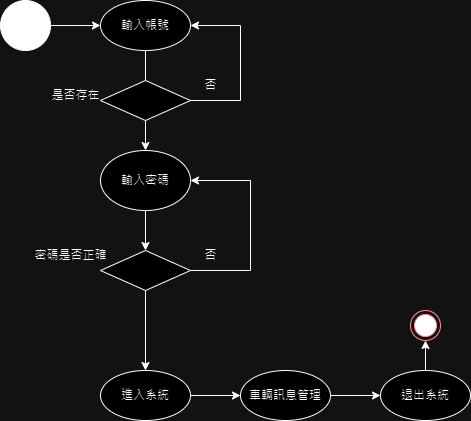

The diagram above was exported from draw.io. Its source (the exported page's mxGraphModel, read from the mxfile embedded in the PNG):
<mxGraphModel dx="1050" dy="565" grid="1" gridSize="10" guides="1" tooltips="1" connect="1" arrows="1" fold="1" page="1" pageScale="1" pageWidth="827" pageHeight="1169" math="0" shadow="0">
  <root>
    <mxCell id="0" />
    <mxCell id="1" parent="0" />
    <mxCell id="sT89LaiWiVv3Fd6UkNeW-17" value="" style="edgeStyle=orthogonalEdgeStyle;rounded=0;orthogonalLoop=1;jettySize=auto;html=1;" parent="1" source="sT89LaiWiVv3Fd6UkNeW-2" target="sT89LaiWiVv3Fd6UkNeW-6" edge="1">
      <mxGeometry relative="1" as="geometry" />
    </mxCell>
    <mxCell id="sT89LaiWiVv3Fd6UkNeW-2" value="輸入帳號" style="ellipse;whiteSpace=wrap;html=1;" parent="1" vertex="1">
      <mxGeometry x="250" y="100" width="90" height="50" as="geometry" />
    </mxCell>
    <mxCell id="sT89LaiWiVv3Fd6UkNeW-20" style="edgeStyle=orthogonalEdgeStyle;rounded=0;orthogonalLoop=1;jettySize=auto;html=1;exitX=1;exitY=0.5;exitDx=0;exitDy=0;entryX=1;entryY=0.5;entryDx=0;entryDy=0;" parent="1" source="sT89LaiWiVv3Fd6UkNeW-3" target="sT89LaiWiVv3Fd6UkNeW-2" edge="1">
      <mxGeometry relative="1" as="geometry">
        <Array as="points">
          <mxPoint x="390" y="200" />
          <mxPoint x="390" y="125" />
        </Array>
      </mxGeometry>
    </mxCell>
    <mxCell id="sT89LaiWiVv3Fd6UkNeW-3" value="" style="rhombus;whiteSpace=wrap;html=1;" parent="1" vertex="1">
      <mxGeometry x="250" y="180" width="90" height="40" as="geometry" />
    </mxCell>
    <mxCell id="sT89LaiWiVv3Fd6UkNeW-16" value="" style="edgeStyle=orthogonalEdgeStyle;rounded=0;orthogonalLoop=1;jettySize=auto;html=1;" parent="1" source="sT89LaiWiVv3Fd6UkNeW-4" target="sT89LaiWiVv3Fd6UkNeW-2" edge="1">
      <mxGeometry relative="1" as="geometry" />
    </mxCell>
    <mxCell id="sT89LaiWiVv3Fd6UkNeW-4" value="" style="ellipse;whiteSpace=wrap;html=1;aspect=fixed;fillColor=#000000;" parent="1" vertex="1">
      <mxGeometry x="150" y="100" width="50" height="50" as="geometry" />
    </mxCell>
    <mxCell id="sT89LaiWiVv3Fd6UkNeW-5" value="" style="ellipse;html=1;shape=endState;fillColor=#000000;strokeColor=#ff0000;" parent="1" vertex="1">
      <mxGeometry x="560" y="410" width="30" height="30" as="geometry" />
    </mxCell>
    <mxCell id="sT89LaiWiVv3Fd6UkNeW-18" value="" style="edgeStyle=orthogonalEdgeStyle;rounded=0;orthogonalLoop=1;jettySize=auto;html=1;" parent="1" source="sT89LaiWiVv3Fd6UkNeW-6" target="sT89LaiWiVv3Fd6UkNeW-9" edge="1">
      <mxGeometry relative="1" as="geometry" />
    </mxCell>
    <mxCell id="sT89LaiWiVv3Fd6UkNeW-6" value="輸入密碼" style="ellipse;whiteSpace=wrap;html=1;" parent="1" vertex="1">
      <mxGeometry x="250" y="250" width="90" height="60" as="geometry" />
    </mxCell>
    <mxCell id="sT89LaiWiVv3Fd6UkNeW-19" value="" style="edgeStyle=orthogonalEdgeStyle;rounded=0;orthogonalLoop=1;jettySize=auto;html=1;" parent="1" source="sT89LaiWiVv3Fd6UkNeW-9" target="sT89LaiWiVv3Fd6UkNeW-10" edge="1">
      <mxGeometry relative="1" as="geometry" />
    </mxCell>
    <mxCell id="sT89LaiWiVv3Fd6UkNeW-21" style="edgeStyle=orthogonalEdgeStyle;rounded=0;orthogonalLoop=1;jettySize=auto;html=1;exitX=1;exitY=0.5;exitDx=0;exitDy=0;entryX=1;entryY=0.5;entryDx=0;entryDy=0;" parent="1" source="sT89LaiWiVv3Fd6UkNeW-9" target="sT89LaiWiVv3Fd6UkNeW-6" edge="1">
      <mxGeometry relative="1" as="geometry">
        <Array as="points">
          <mxPoint x="400" y="370" />
          <mxPoint x="400" y="280" />
        </Array>
      </mxGeometry>
    </mxCell>
    <mxCell id="sT89LaiWiVv3Fd6UkNeW-9" value="" style="rhombus;whiteSpace=wrap;html=1;" parent="1" vertex="1">
      <mxGeometry x="250" y="350" width="90" height="40" as="geometry" />
    </mxCell>
    <mxCell id="sT89LaiWiVv3Fd6UkNeW-13" value="" style="edgeStyle=orthogonalEdgeStyle;rounded=0;orthogonalLoop=1;jettySize=auto;html=1;" parent="1" source="sT89LaiWiVv3Fd6UkNeW-10" target="sT89LaiWiVv3Fd6UkNeW-11" edge="1">
      <mxGeometry relative="1" as="geometry" />
    </mxCell>
    <mxCell id="sT89LaiWiVv3Fd6UkNeW-10" value="進入系統" style="ellipse;whiteSpace=wrap;html=1;" parent="1" vertex="1">
      <mxGeometry x="250" y="470" width="90" height="50" as="geometry" />
    </mxCell>
    <mxCell id="sT89LaiWiVv3Fd6UkNeW-14" value="" style="edgeStyle=orthogonalEdgeStyle;rounded=0;orthogonalLoop=1;jettySize=auto;html=1;" parent="1" source="sT89LaiWiVv3Fd6UkNeW-11" target="sT89LaiWiVv3Fd6UkNeW-12" edge="1">
      <mxGeometry relative="1" as="geometry" />
    </mxCell>
    <mxCell id="sT89LaiWiVv3Fd6UkNeW-11" value="車輛訊息管理" style="ellipse;whiteSpace=wrap;html=1;" parent="1" vertex="1">
      <mxGeometry x="390" y="470" width="90" height="50" as="geometry" />
    </mxCell>
    <mxCell id="sT89LaiWiVv3Fd6UkNeW-15" value="" style="edgeStyle=orthogonalEdgeStyle;rounded=0;orthogonalLoop=1;jettySize=auto;html=1;" parent="1" source="sT89LaiWiVv3Fd6UkNeW-12" target="sT89LaiWiVv3Fd6UkNeW-5" edge="1">
      <mxGeometry relative="1" as="geometry" />
    </mxCell>
    <mxCell id="sT89LaiWiVv3Fd6UkNeW-12" value="退出系統" style="ellipse;whiteSpace=wrap;html=1;" parent="1" vertex="1">
      <mxGeometry x="530" y="470" width="90" height="50" as="geometry" />
    </mxCell>
    <mxCell id="sT89LaiWiVv3Fd6UkNeW-22" value="否" style="text;html=1;align=center;verticalAlign=middle;resizable=0;points=[];autosize=1;strokeColor=none;fillColor=none;" parent="1" vertex="1">
      <mxGeometry x="340" y="170" width="40" height="30" as="geometry" />
    </mxCell>
    <mxCell id="sT89LaiWiVv3Fd6UkNeW-23" value="否" style="text;html=1;align=center;verticalAlign=middle;resizable=0;points=[];autosize=1;strokeColor=none;fillColor=none;" parent="1" vertex="1">
      <mxGeometry x="340" y="340" width="40" height="30" as="geometry" />
    </mxCell>
    <mxCell id="sT89LaiWiVv3Fd6UkNeW-25" value="是否存在" style="text;html=1;align=center;verticalAlign=middle;resizable=0;points=[];autosize=1;strokeColor=none;fillColor=none;" parent="1" vertex="1">
      <mxGeometry x="190" y="180" width="70" height="30" as="geometry" />
    </mxCell>
    <mxCell id="sT89LaiWiVv3Fd6UkNeW-26" value="密碼是否正確" style="text;html=1;align=center;verticalAlign=middle;resizable=0;points=[];autosize=1;strokeColor=none;fillColor=none;" parent="1" vertex="1">
      <mxGeometry x="170" y="340" width="100" height="30" as="geometry" />
    </mxCell>
  </root>
</mxGraphModel>